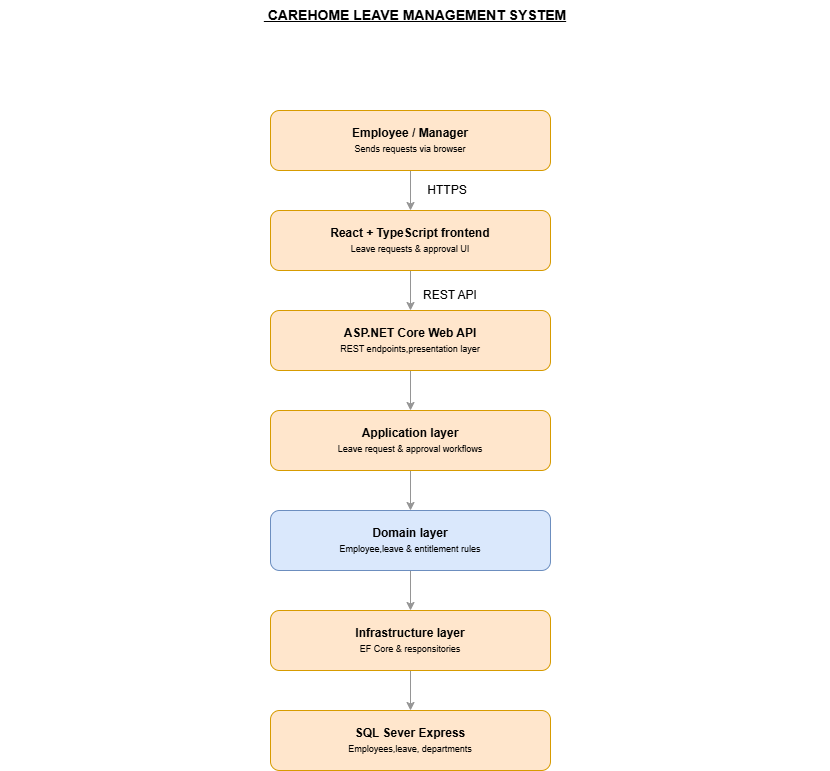

The diagram above was exported from draw.io. Its source (the exported page's mxGraphModel, read from the mxfile embedded in the PNG):
<mxGraphModel dx="1290" dy="772" grid="1" gridSize="10" guides="1" tooltips="1" connect="1" arrows="1" fold="1" page="1" pageScale="1" pageWidth="850" pageHeight="1100" math="0" shadow="0">
  <root>
    <mxCell id="0" />
    <mxCell id="1" parent="0" />
    <mxCell id="PxisRIUgY5gU4N6133h6-4" edge="1" parent="1" source="PxisRIUgY5gU4N6133h6-1" style="edgeStyle=orthogonalEdgeStyle;rounded=0;orthogonalLoop=1;jettySize=auto;html=1;exitX=0.5;exitY=1;exitDx=0;exitDy=0;entryX=0.5;entryY=0;entryDx=0;entryDy=0;strokeColor=#959595;" target="PxisRIUgY5gU4N6133h6-2">
      <mxGeometry relative="1" as="geometry" />
    </mxCell>
    <mxCell id="PxisRIUgY5gU4N6133h6-1" parent="1" style="rounded=1;whiteSpace=wrap;html=1;fillColor=#ffe6cc;strokeColor=#d79b00;" value="&lt;b&gt;Employee / Manager&lt;/b&gt;&lt;div&gt;&lt;font style=&quot;font-size: 9px;&quot;&gt;&lt;font style=&quot;&quot;&gt;Sends requests via browse&lt;/font&gt;r&lt;/font&gt;&lt;/div&gt;" vertex="1">
      <mxGeometry height="60" width="280" x="280" y="160" as="geometry" />
    </mxCell>
    <mxCell id="PxisRIUgY5gU4N6133h6-6" edge="1" parent="1" source="PxisRIUgY5gU4N6133h6-2" style="edgeStyle=orthogonalEdgeStyle;rounded=0;orthogonalLoop=1;jettySize=auto;html=1;exitX=0.5;exitY=1;exitDx=0;exitDy=0;entryX=0.5;entryY=0;entryDx=0;entryDy=0;strokeColor=#959595;" target="PxisRIUgY5gU4N6133h6-3">
      <mxGeometry relative="1" as="geometry" />
    </mxCell>
    <mxCell id="PxisRIUgY5gU4N6133h6-2" parent="1" style="rounded=1;whiteSpace=wrap;html=1;fillColor=#ffe6cc;strokeColor=#d79b00;" value="&lt;b&gt;React + TypeScript frontend&lt;/b&gt;&lt;div&gt;&lt;font style=&quot;font-size: 9px;&quot;&gt;Leave requests &amp;amp; approval UI&lt;/font&gt;&lt;/div&gt;" vertex="1">
      <mxGeometry height="60" width="280" x="280" y="260" as="geometry" />
    </mxCell>
    <mxCell id="PxisRIUgY5gU4N6133h6-10" edge="1" parent="1" source="PxisRIUgY5gU4N6133h6-3" style="edgeStyle=orthogonalEdgeStyle;rounded=0;orthogonalLoop=1;jettySize=auto;html=1;exitX=0.5;exitY=1;exitDx=0;exitDy=0;entryX=0.5;entryY=0;entryDx=0;entryDy=0;strokeColor=#959595;" target="PxisRIUgY5gU4N6133h6-8">
      <mxGeometry relative="1" as="geometry" />
    </mxCell>
    <mxCell id="PxisRIUgY5gU4N6133h6-3" parent="1" style="rounded=1;whiteSpace=wrap;html=1;fillColor=#ffe6cc;strokeColor=#d79b00;" value="&lt;b&gt;ASP.NET Core Web API&lt;/b&gt;&lt;div&gt;&lt;font style=&quot;font-size: 9px;&quot;&gt;REST endpoints,presentation layer&lt;/font&gt;&lt;/div&gt;" vertex="1">
      <mxGeometry height="60" width="280" x="280" y="360" as="geometry" />
    </mxCell>
    <mxCell id="PxisRIUgY5gU4N6133h6-5" parent="1" style="text;html=1;whiteSpace=wrap;strokeColor=none;fillColor=none;align=center;verticalAlign=middle;rounded=0;" value="HTTPS" vertex="1">
      <mxGeometry height="30" width="60" x="427" y="225" as="geometry" />
    </mxCell>
    <mxCell id="PxisRIUgY5gU4N6133h6-7" parent="1" style="text;html=1;whiteSpace=wrap;strokeColor=none;fillColor=none;align=center;verticalAlign=middle;rounded=0;" value="REST API" vertex="1">
      <mxGeometry height="30" width="60" x="430" y="330" as="geometry" />
    </mxCell>
    <mxCell id="PxisRIUgY5gU4N6133h6-11" edge="1" parent="1" source="PxisRIUgY5gU4N6133h6-8" style="edgeStyle=orthogonalEdgeStyle;rounded=0;orthogonalLoop=1;jettySize=auto;html=1;exitX=0.5;exitY=1;exitDx=0;exitDy=0;strokeColor=#959595;" target="PxisRIUgY5gU4N6133h6-9">
      <mxGeometry relative="1" as="geometry" />
    </mxCell>
    <mxCell id="PxisRIUgY5gU4N6133h6-8" parent="1" style="rounded=1;whiteSpace=wrap;html=1;fillColor=#ffe6cc;strokeColor=#d79b00;" value="&lt;b&gt;Application layer&lt;/b&gt;&lt;div&gt;&lt;font style=&quot;font-size: 9px;&quot;&gt;Leave request &amp;amp; approval workflows&lt;/font&gt;&lt;/div&gt;" vertex="1">
      <mxGeometry height="60" width="280" x="280" y="460" as="geometry" />
    </mxCell>
    <mxCell id="PxisRIUgY5gU4N6133h6-14" edge="1" parent="1" source="PxisRIUgY5gU4N6133h6-9" style="edgeStyle=orthogonalEdgeStyle;rounded=0;orthogonalLoop=1;jettySize=auto;html=1;exitX=0.5;exitY=1;exitDx=0;exitDy=0;entryX=0.5;entryY=0;entryDx=0;entryDy=0;strokeColor=#959595;" target="PxisRIUgY5gU4N6133h6-12">
      <mxGeometry relative="1" as="geometry" />
    </mxCell>
    <mxCell id="PxisRIUgY5gU4N6133h6-9" parent="1" style="rounded=1;whiteSpace=wrap;html=1;fillColor=#dae8fc;strokeColor=#6c8ebf;" value="&lt;b&gt;Domain layer&lt;/b&gt;&lt;div&gt;&lt;font style=&quot;font-size: 9px;&quot;&gt;Employee,leave &amp;amp; entitlement rules&lt;/font&gt;&lt;/div&gt;" vertex="1">
      <mxGeometry height="60" width="280" x="280" y="560" as="geometry" />
    </mxCell>
    <mxCell id="PxisRIUgY5gU4N6133h6-15" edge="1" parent="1" source="PxisRIUgY5gU4N6133h6-12" style="edgeStyle=orthogonalEdgeStyle;rounded=0;orthogonalLoop=1;jettySize=auto;html=1;exitX=0.5;exitY=1;exitDx=0;exitDy=0;entryX=0.5;entryY=0;entryDx=0;entryDy=0;strokeColor=#959595;" target="PxisRIUgY5gU4N6133h6-13">
      <mxGeometry relative="1" as="geometry" />
    </mxCell>
    <mxCell id="PxisRIUgY5gU4N6133h6-12" parent="1" style="rounded=1;whiteSpace=wrap;html=1;fillColor=#ffe6cc;strokeColor=#d79b00;" value="&lt;b&gt;Infrastructure layer&lt;/b&gt;&lt;div&gt;&lt;font style=&quot;font-size: 9px;&quot;&gt;EF Core &amp;amp; responsitories&lt;/font&gt;&lt;/div&gt;" vertex="1">
      <mxGeometry height="60" width="280" x="280" y="660" as="geometry" />
    </mxCell>
    <mxCell id="PxisRIUgY5gU4N6133h6-13" parent="1" style="rounded=1;whiteSpace=wrap;html=1;fillColor=#ffe6cc;strokeColor=#d79b00;" value="&lt;b&gt;SQL Sever Express&lt;/b&gt;&lt;div&gt;&lt;font style=&quot;font-size: 9px;&quot;&gt;Employees,leave, departments&lt;/font&gt;&lt;/div&gt;" vertex="1">
      <mxGeometry height="60" width="280" x="280" y="760" as="geometry" />
    </mxCell>
    <mxCell id="PxisRIUgY5gU4N6133h6-16" parent="1" style="text;html=1;whiteSpace=wrap;strokeColor=none;fillColor=none;align=center;verticalAlign=middle;rounded=0;fontStyle=5;fontSize=14;" value="&amp;nbsp;CAREHOME LEAVE MANAGEMENT SYSTEM" vertex="1">
      <mxGeometry height="30" width="830" x="10" y="50" as="geometry" />
    </mxCell>
  </root>
</mxGraphModel>